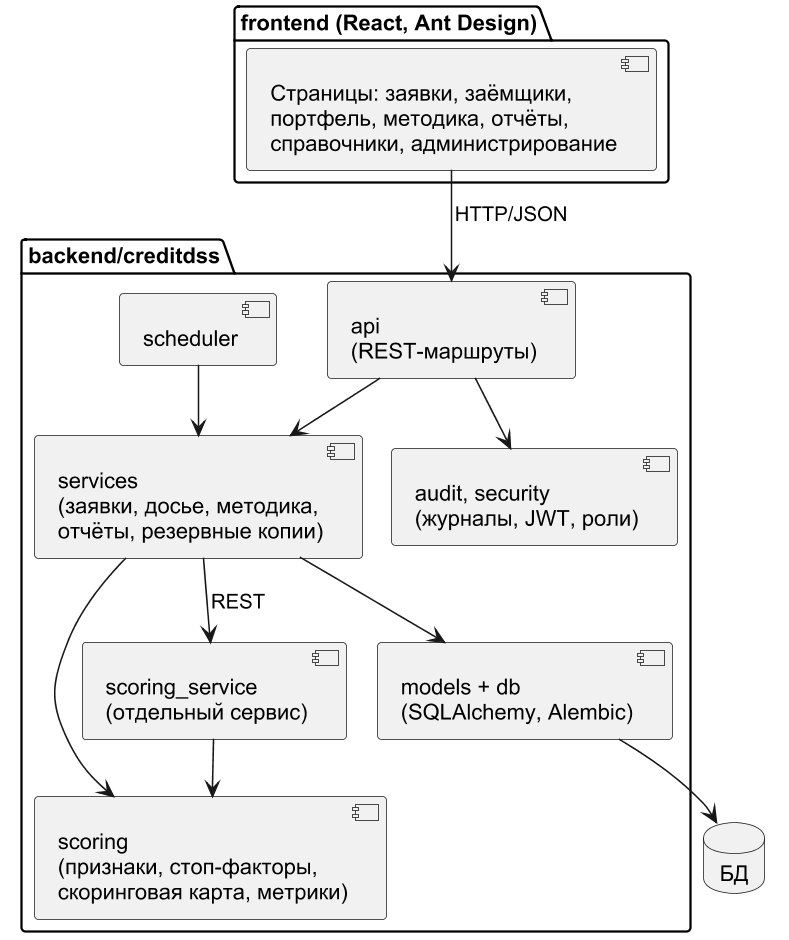

The diagram above was rendered by PlantUML. Its source (embedded in the PNG):
@startuml
!pragma layout smetana
skinparam dpi 150
skinparam defaultFontName Arial
skinparam shadowing false
skinparam monochrome true
package "frontend (React, Ant Design)" {
  [Страницы: заявки, заёмщики,\nпортфель, методика, отчёты,\nсправочники, администрирование] as ui
}
package "backend/creditdss" {
  [api\n(REST-маршруты)] as api
  [services\n(заявки, досье, методика,\nотчёты, резервные копии)] as srv
  [scoring\n(признаки, стоп-факторы,\nскоринговая карта, метрики)] as sc
  [scoring_service\n(отдельный сервис)] as ss
  [models + db\n(SQLAlchemy, Alembic)] as m
  [audit, security\n(журналы, JWT, роли)] as sec
  [scheduler] as sch
}
database "БД" as db
ui --> api : HTTP/JSON
api --> srv
api --> sec
srv --> sc
srv --> ss : REST
ss --> sc
srv --> m
sch --> srv
m --> db
@enduml